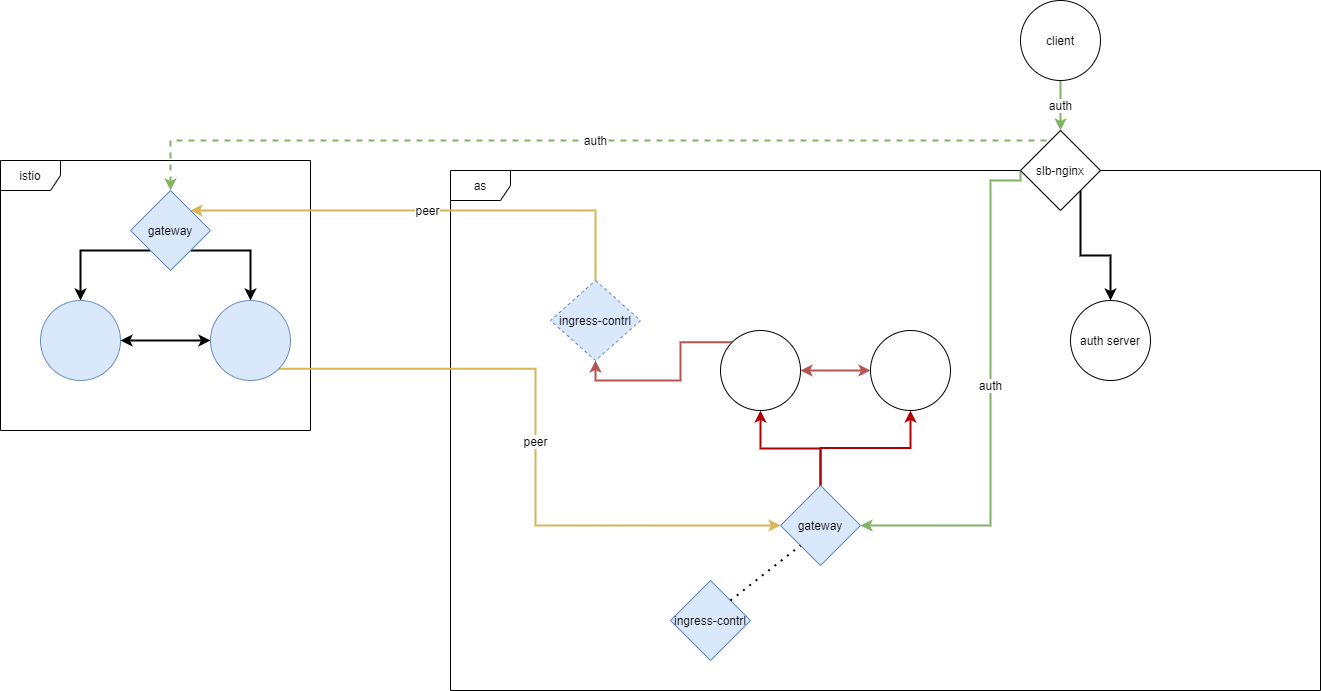

The diagram above was exported from draw.io. Its source (the exported page's mxGraphModel, read from the mxfile embedded in the PNG):
<mxGraphModel dx="1422" dy="762" grid="1" gridSize="10" guides="1" tooltips="1" connect="1" arrows="1" fold="1" page="1" pageScale="1" pageWidth="827" pageHeight="1169" math="0" shadow="0">
  <root>
    <mxCell id="0" />
    <mxCell id="1" parent="0" />
    <mxCell id="lBTUm1jK3ff8dof01Cem-8" value="istio" style="shape=umlFrame;whiteSpace=wrap;html=1;" parent="1" vertex="1">
      <mxGeometry x="60" y="650" width="310" height="270" as="geometry" />
    </mxCell>
    <mxCell id="lBTUm1jK3ff8dof01Cem-9" value="as" style="shape=umlFrame;whiteSpace=wrap;html=1;" parent="1" vertex="1">
      <mxGeometry x="510" y="660" width="870" height="520" as="geometry" />
    </mxCell>
    <mxCell id="uFagDngFcXCTeriRowjm-10" style="edgeStyle=orthogonalEdgeStyle;rounded=0;orthogonalLoop=1;jettySize=auto;html=1;exitX=0;exitY=1;exitDx=0;exitDy=0;entryX=0.5;entryY=0;entryDx=0;entryDy=0;strokeWidth=2;" parent="1" source="uFagDngFcXCTeriRowjm-1" target="uFagDngFcXCTeriRowjm-6" edge="1">
      <mxGeometry relative="1" as="geometry" />
    </mxCell>
    <mxCell id="uFagDngFcXCTeriRowjm-11" style="edgeStyle=orthogonalEdgeStyle;rounded=0;orthogonalLoop=1;jettySize=auto;html=1;exitX=1;exitY=1;exitDx=0;exitDy=0;entryX=0.5;entryY=0;entryDx=0;entryDy=0;strokeWidth=2;" parent="1" source="uFagDngFcXCTeriRowjm-1" target="uFagDngFcXCTeriRowjm-7" edge="1">
      <mxGeometry relative="1" as="geometry">
        <Array as="points">
          <mxPoint x="310" y="740" />
        </Array>
      </mxGeometry>
    </mxCell>
    <mxCell id="uFagDngFcXCTeriRowjm-1" value="gateway" style="rhombus;whiteSpace=wrap;html=1;fillColor=#dae8fc;strokeColor=#6c8ebf;" parent="1" vertex="1">
      <mxGeometry x="190" y="680" width="80" height="80" as="geometry" />
    </mxCell>
    <mxCell id="12eUKcUeKq0eDIRILFWQ-7" style="edgeStyle=orthogonalEdgeStyle;rounded=0;orthogonalLoop=1;jettySize=auto;html=1;exitX=0;exitY=1;exitDx=0;exitDy=0;entryX=0.5;entryY=1;entryDx=0;entryDy=0;fillColor=#e51400;strokeColor=#B20000;strokeWidth=2;" edge="1" parent="1" source="uFagDngFcXCTeriRowjm-2" target="uFagDngFcXCTeriRowjm-12">
      <mxGeometry relative="1" as="geometry">
        <Array as="points">
          <mxPoint x="880" y="1035" />
          <mxPoint x="880" y="938" />
          <mxPoint x="820" y="938" />
        </Array>
      </mxGeometry>
    </mxCell>
    <mxCell id="12eUKcUeKq0eDIRILFWQ-8" style="edgeStyle=orthogonalEdgeStyle;rounded=0;orthogonalLoop=1;jettySize=auto;html=1;exitX=0.5;exitY=0;exitDx=0;exitDy=0;entryX=0.5;entryY=1;entryDx=0;entryDy=0;fillColor=#e51400;strokeColor=#B20000;strokeWidth=2;" edge="1" parent="1" source="uFagDngFcXCTeriRowjm-2" target="uFagDngFcXCTeriRowjm-13">
      <mxGeometry relative="1" as="geometry" />
    </mxCell>
    <mxCell id="uFagDngFcXCTeriRowjm-2" value="gateway" style="rhombus;whiteSpace=wrap;html=1;fillColor=#dae8fc;strokeColor=#6c8ebf;" parent="1" vertex="1">
      <mxGeometry x="840" y="975" width="80" height="80" as="geometry" />
    </mxCell>
    <mxCell id="uFagDngFcXCTeriRowjm-6" value="" style="ellipse;whiteSpace=wrap;html=1;aspect=fixed;fillColor=#dae8fc;strokeColor=#6c8ebf;" parent="1" vertex="1">
      <mxGeometry x="100" y="790" width="80" height="80" as="geometry" />
    </mxCell>
    <mxCell id="12eUKcUeKq0eDIRILFWQ-26" value="peer" style="edgeStyle=orthogonalEdgeStyle;rounded=0;orthogonalLoop=1;jettySize=auto;html=1;exitX=1;exitY=1;exitDx=0;exitDy=0;entryX=0;entryY=0.5;entryDx=0;entryDy=0;strokeWidth=2;fillColor=#fff2cc;strokeColor=#d6b656;" edge="1" parent="1" source="uFagDngFcXCTeriRowjm-7" target="uFagDngFcXCTeriRowjm-2">
      <mxGeometry relative="1" as="geometry">
        <Array as="points">
          <mxPoint x="595" y="858" />
          <mxPoint x="595" y="1015" />
        </Array>
      </mxGeometry>
    </mxCell>
    <mxCell id="uFagDngFcXCTeriRowjm-7" value="" style="ellipse;whiteSpace=wrap;html=1;aspect=fixed;fillColor=#dae8fc;strokeColor=#6c8ebf;" parent="1" vertex="1">
      <mxGeometry x="270" y="790" width="80" height="80" as="geometry" />
    </mxCell>
    <mxCell id="uFagDngFcXCTeriRowjm-9" value="" style="endArrow=classic;startArrow=classic;html=1;entryX=1;entryY=0.5;entryDx=0;entryDy=0;exitX=0;exitY=0.5;exitDx=0;exitDy=0;strokeWidth=2;" parent="1" source="uFagDngFcXCTeriRowjm-7" target="uFagDngFcXCTeriRowjm-6" edge="1">
      <mxGeometry width="50" height="50" relative="1" as="geometry">
        <mxPoint x="430" y="860" as="sourcePoint" />
        <mxPoint x="480" y="810" as="targetPoint" />
      </mxGeometry>
    </mxCell>
    <mxCell id="12eUKcUeKq0eDIRILFWQ-10" style="edgeStyle=orthogonalEdgeStyle;rounded=0;orthogonalLoop=1;jettySize=auto;html=1;exitX=0;exitY=0;exitDx=0;exitDy=0;entryX=0.5;entryY=1;entryDx=0;entryDy=0;fillColor=#f8cecc;strokeColor=#b85450;strokeWidth=2;" edge="1" parent="1" source="uFagDngFcXCTeriRowjm-12" target="12eUKcUeKq0eDIRILFWQ-9">
      <mxGeometry relative="1" as="geometry" />
    </mxCell>
    <mxCell id="uFagDngFcXCTeriRowjm-12" value="" style="ellipse;whiteSpace=wrap;html=1;aspect=fixed;" parent="1" vertex="1">
      <mxGeometry x="780" y="820" width="80" height="80" as="geometry" />
    </mxCell>
    <mxCell id="uFagDngFcXCTeriRowjm-13" value="" style="ellipse;whiteSpace=wrap;html=1;aspect=fixed;" parent="1" vertex="1">
      <mxGeometry x="930" y="820" width="80" height="80" as="geometry" />
    </mxCell>
    <mxCell id="12eUKcUeKq0eDIRILFWQ-11" value="peer" style="edgeStyle=orthogonalEdgeStyle;rounded=0;orthogonalLoop=1;jettySize=auto;html=1;exitX=0.5;exitY=0;exitDx=0;exitDy=0;entryX=1;entryY=0;entryDx=0;entryDy=0;fillColor=#fff2cc;strokeColor=#d6b656;strokeWidth=2;" edge="1" parent="1" source="12eUKcUeKq0eDIRILFWQ-9" target="uFagDngFcXCTeriRowjm-1">
      <mxGeometry relative="1" as="geometry">
        <Array as="points">
          <mxPoint x="655" y="700" />
        </Array>
      </mxGeometry>
    </mxCell>
    <mxCell id="12eUKcUeKq0eDIRILFWQ-9" value="ingress-contrl" style="rhombus;whiteSpace=wrap;html=1;dashed=1;fillColor=#dae8fc;strokeColor=#6c8ebf;" vertex="1" parent="1">
      <mxGeometry x="610" y="770" width="90" height="80" as="geometry" />
    </mxCell>
    <mxCell id="12eUKcUeKq0eDIRILFWQ-15" value="auth server" style="ellipse;whiteSpace=wrap;html=1;aspect=fixed;" vertex="1" parent="1">
      <mxGeometry x="1130" y="790" width="80" height="80" as="geometry" />
    </mxCell>
    <mxCell id="12eUKcUeKq0eDIRILFWQ-19" value="auth" style="edgeStyle=orthogonalEdgeStyle;rounded=0;orthogonalLoop=1;jettySize=auto;html=1;exitX=0.5;exitY=1;exitDx=0;exitDy=0;entryX=0.5;entryY=0;entryDx=0;entryDy=0;strokeWidth=2;fillColor=#d5e8d4;strokeColor=#82b366;" edge="1" parent="1" source="12eUKcUeKq0eDIRILFWQ-16" target="12eUKcUeKq0eDIRILFWQ-18">
      <mxGeometry relative="1" as="geometry" />
    </mxCell>
    <mxCell id="12eUKcUeKq0eDIRILFWQ-16" value="client" style="ellipse;whiteSpace=wrap;html=1;aspect=fixed;" vertex="1" parent="1">
      <mxGeometry x="1080" y="490" width="80" height="80" as="geometry" />
    </mxCell>
    <mxCell id="12eUKcUeKq0eDIRILFWQ-20" value="auth" style="edgeStyle=orthogonalEdgeStyle;rounded=0;orthogonalLoop=1;jettySize=auto;html=1;exitX=0;exitY=0.5;exitDx=0;exitDy=0;entryX=1;entryY=0.5;entryDx=0;entryDy=0;strokeWidth=2;fillColor=#d5e8d4;strokeColor=#82b366;" edge="1" parent="1" source="12eUKcUeKq0eDIRILFWQ-18" target="uFagDngFcXCTeriRowjm-2">
      <mxGeometry x="-0.05" relative="1" as="geometry">
        <Array as="points">
          <mxPoint x="1050" y="670" />
          <mxPoint x="1050" y="1015" />
        </Array>
        <mxPoint as="offset" />
      </mxGeometry>
    </mxCell>
    <mxCell id="12eUKcUeKq0eDIRILFWQ-21" style="edgeStyle=orthogonalEdgeStyle;rounded=0;orthogonalLoop=1;jettySize=auto;html=1;exitX=1;exitY=1;exitDx=0;exitDy=0;entryX=0.5;entryY=0;entryDx=0;entryDy=0;strokeWidth=2;fillColor=none;" edge="1" parent="1" source="12eUKcUeKq0eDIRILFWQ-18" target="12eUKcUeKq0eDIRILFWQ-15">
      <mxGeometry relative="1" as="geometry" />
    </mxCell>
    <mxCell id="12eUKcUeKq0eDIRILFWQ-31" value="auth" style="edgeStyle=orthogonalEdgeStyle;rounded=0;orthogonalLoop=1;jettySize=auto;html=1;exitX=0.5;exitY=0;exitDx=0;exitDy=0;entryX=0.5;entryY=0;entryDx=0;entryDy=0;dashed=1;strokeWidth=2;fillColor=#d5e8d4;strokeColor=#82b366;" edge="1" parent="1" source="12eUKcUeKq0eDIRILFWQ-18" target="uFagDngFcXCTeriRowjm-1">
      <mxGeometry relative="1" as="geometry">
        <Array as="points">
          <mxPoint x="230" y="630" />
        </Array>
      </mxGeometry>
    </mxCell>
    <mxCell id="12eUKcUeKq0eDIRILFWQ-18" value="slb-nginx" style="rhombus;whiteSpace=wrap;html=1;" vertex="1" parent="1">
      <mxGeometry x="1080" y="620" width="80" height="80" as="geometry" />
    </mxCell>
    <mxCell id="12eUKcUeKq0eDIRILFWQ-24" value="" style="endArrow=classic;startArrow=classic;html=1;strokeWidth=2;entryX=0;entryY=0.5;entryDx=0;entryDy=0;exitX=1;exitY=0.5;exitDx=0;exitDy=0;fillColor=#f8cecc;strokeColor=#b85450;" edge="1" parent="1" source="uFagDngFcXCTeriRowjm-12" target="uFagDngFcXCTeriRowjm-13">
      <mxGeometry width="50" height="50" relative="1" as="geometry">
        <mxPoint x="870" y="1060" as="sourcePoint" />
        <mxPoint x="920" y="1010" as="targetPoint" />
      </mxGeometry>
    </mxCell>
    <mxCell id="12eUKcUeKq0eDIRILFWQ-28" value="ingress-contrl" style="rhombus;whiteSpace=wrap;html=1;fillColor=#dae8fc;strokeColor=#6c8ebf;" vertex="1" parent="1">
      <mxGeometry x="730" y="1070" width="80" height="80" as="geometry" />
    </mxCell>
    <mxCell id="12eUKcUeKq0eDIRILFWQ-30" value="" style="endArrow=none;dashed=1;html=1;dashPattern=1 3;strokeWidth=2;entryX=0;entryY=1;entryDx=0;entryDy=0;exitX=1;exitY=0;exitDx=0;exitDy=0;" edge="1" parent="1" source="12eUKcUeKq0eDIRILFWQ-28" target="uFagDngFcXCTeriRowjm-2">
      <mxGeometry width="50" height="50" relative="1" as="geometry">
        <mxPoint x="930" y="1180" as="sourcePoint" />
        <mxPoint x="980" y="1130" as="targetPoint" />
      </mxGeometry>
    </mxCell>
  </root>
</mxGraphModel>